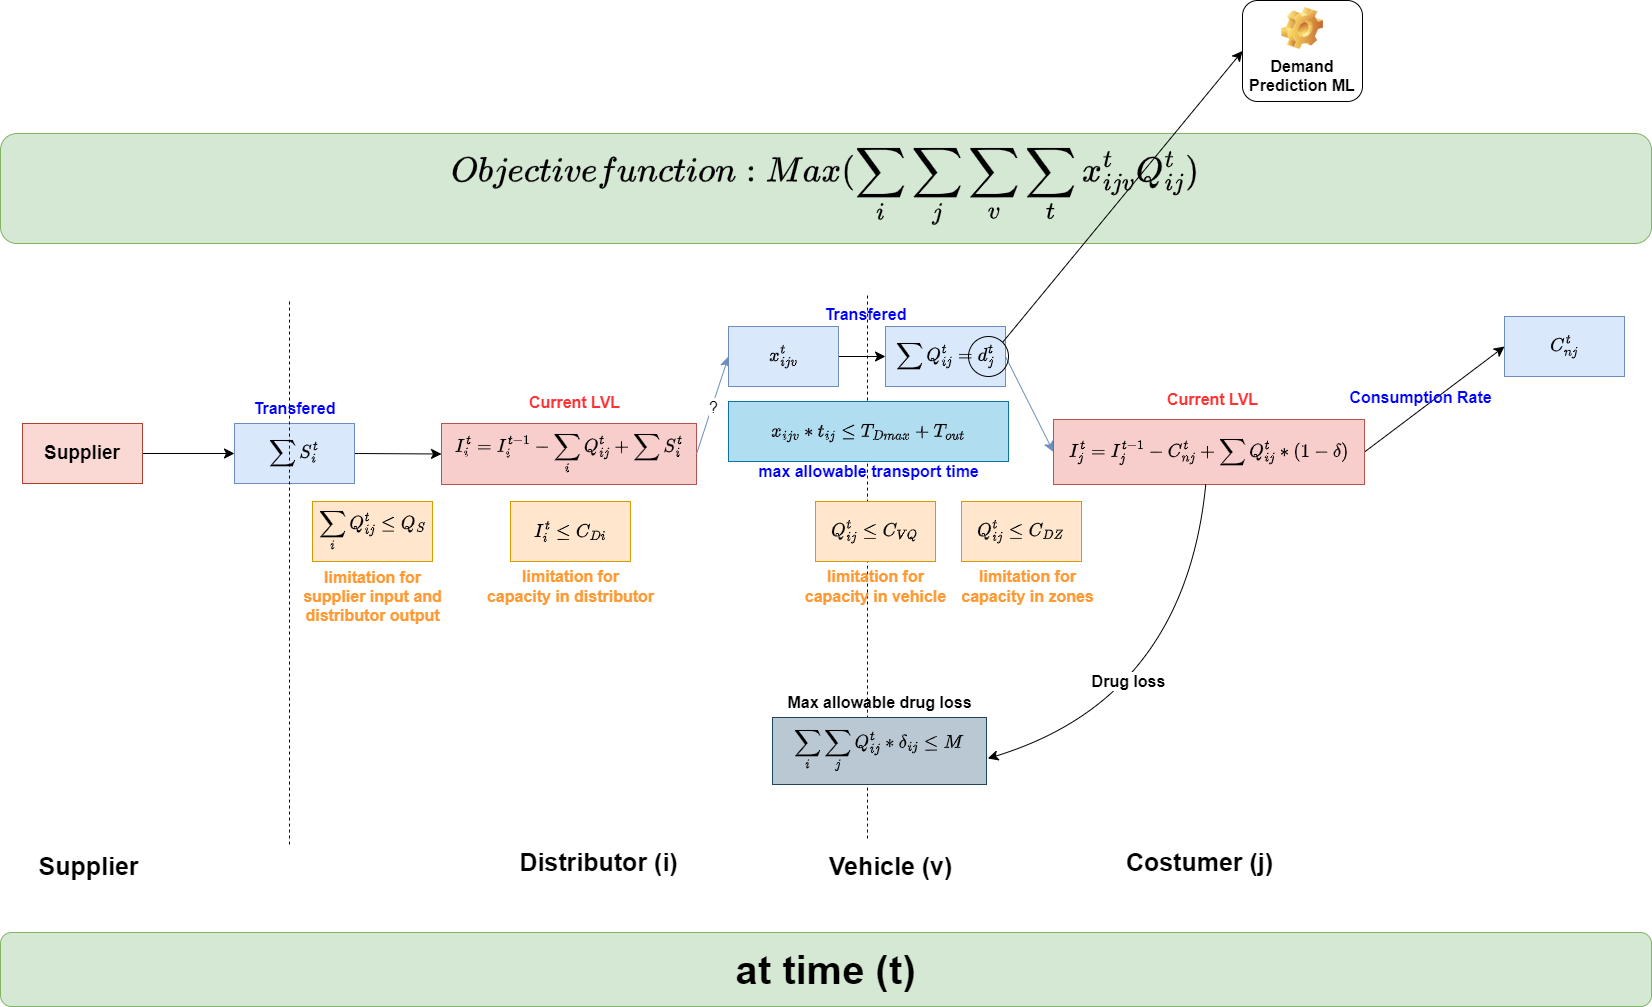

The diagram above was exported from draw.io. Its source (the exported page's mxGraphModel, read from the mxfile embedded in the PNG):
<mxGraphModel dx="2500" dy="1742" grid="0" gridSize="10" guides="1" tooltips="1" connect="1" arrows="1" fold="1" page="0" pageScale="1" pageWidth="827" pageHeight="1169" math="1" shadow="0">
  <root>
    <mxCell id="0" />
    <mxCell id="1" parent="0" />
    <mxCell id="_x-ajN5ebLYVBwODIwIi-4" value="$$Objective function: Max(\sum_i{\sum_j{\sum_v{\sum_t{x_{ijv}^tQ_{ij}^t}}}})$$" style="rounded=1;whiteSpace=wrap;html=1;fontSize=30;fillColor=#d5e8d4;strokeColor=#82b366;fontStyle=0" vertex="1" parent="1">
      <mxGeometry x="-381" y="-83" width="1651" height="110" as="geometry" />
    </mxCell>
    <mxCell id="_x-ajN5ebLYVBwODIwIi-7" value="" style="endArrow=none;dashed=1;html=1;rounded=0;fontSize=12;startSize=8;endSize=8;curved=1;entryX=0.678;entryY=0.008;entryDx=0;entryDy=0;entryPerimeter=0;" edge="1" parent="1">
      <mxGeometry width="50" height="50" relative="1" as="geometry">
        <mxPoint x="486" y="622" as="sourcePoint" />
        <mxPoint x="486.00200000000007" y="75.99800000000003" as="targetPoint" />
      </mxGeometry>
    </mxCell>
    <mxCell id="_x-ajN5ebLYVBwODIwIi-13" style="edgeStyle=none;curved=1;rounded=0;orthogonalLoop=1;jettySize=auto;html=1;exitX=1;exitY=0.5;exitDx=0;exitDy=0;entryX=0;entryY=0.5;entryDx=0;entryDy=0;fontSize=12;startSize=8;endSize=8;fillColor=#dae8fc;strokeColor=#6c8ebf;" edge="1" parent="1" source="_x-ajN5ebLYVBwODIwIi-14" target="_x-ajN5ebLYVBwODIwIi-10">
      <mxGeometry relative="1" as="geometry" />
    </mxCell>
    <mxCell id="_x-ajN5ebLYVBwODIwIi-8" value="$$I_i^t = I_i^{t-1}-\sum_i{Q_{ij}^t}+\sum{S_i^t}$$" style="text;strokeColor=#b85450;fillColor=#f8cecc;html=1;align=center;verticalAlign=middle;whiteSpace=wrap;rounded=0;fontSize=16;" vertex="1" parent="1">
      <mxGeometry x="60" y="207" width="255" height="61" as="geometry" />
    </mxCell>
    <mxCell id="_x-ajN5ebLYVBwODIwIi-58" style="edgeStyle=none;curved=1;rounded=0;orthogonalLoop=1;jettySize=auto;html=1;entryX=0;entryY=0.5;entryDx=0;entryDy=0;fontSize=12;startSize=8;endSize=8;exitX=1;exitY=0.5;exitDx=0;exitDy=0;" edge="1" parent="1" source="_x-ajN5ebLYVBwODIwIi-10" target="_x-ajN5ebLYVBwODIwIi-57">
      <mxGeometry relative="1" as="geometry" />
    </mxCell>
    <mxCell id="_x-ajN5ebLYVBwODIwIi-10" value="$$I_j^t = I_j^{t-1}-C_{nj}^t+\sum{Q_{ij}^t}*(1-\delta)$$" style="text;strokeColor=#b85450;fillColor=#f8cecc;html=1;align=center;verticalAlign=middle;whiteSpace=wrap;rounded=0;fontSize=16;strokeWidth=1;" vertex="1" parent="1">
      <mxGeometry x="672" y="203" width="311" height="65" as="geometry" />
    </mxCell>
    <mxCell id="_x-ajN5ebLYVBwODIwIi-15" value="" style="edgeStyle=none;curved=1;rounded=0;orthogonalLoop=1;jettySize=auto;html=1;exitX=1;exitY=0.5;exitDx=0;exitDy=0;entryX=0;entryY=0.5;entryDx=0;entryDy=0;fontSize=12;startSize=8;endSize=8;fillColor=#dae8fc;strokeColor=#6c8ebf;" edge="1" parent="1" source="_x-ajN5ebLYVBwODIwIi-8" target="_x-ajN5ebLYVBwODIwIi-17">
      <mxGeometry relative="1" as="geometry">
        <mxPoint x="409" y="260" as="sourcePoint" />
        <mxPoint x="569" y="112" as="targetPoint" />
      </mxGeometry>
    </mxCell>
    <mxCell id="_x-ajN5ebLYVBwODIwIi-19" value="?" style="edgeLabel;html=1;align=center;verticalAlign=middle;resizable=0;points=[];fontSize=16;" vertex="1" connectable="0" parent="_x-ajN5ebLYVBwODIwIi-15">
      <mxGeometry x="-0.0235" relative="1" as="geometry">
        <mxPoint as="offset" />
      </mxGeometry>
    </mxCell>
    <mxCell id="_x-ajN5ebLYVBwODIwIi-14" value="$$\sum{Q_{ij}^t} = d_j^t$$" style="rounded=0;whiteSpace=wrap;html=1;fontSize=16;fillColor=#dae8fc;strokeColor=#6c8ebf;" vertex="1" parent="1">
      <mxGeometry x="504" y="110" width="120" height="60" as="geometry" />
    </mxCell>
    <mxCell id="_x-ajN5ebLYVBwODIwIi-18" style="edgeStyle=none;curved=1;rounded=0;orthogonalLoop=1;jettySize=auto;html=1;fontSize=12;startSize=8;endSize=8;" edge="1" parent="1" source="_x-ajN5ebLYVBwODIwIi-17" target="_x-ajN5ebLYVBwODIwIi-14">
      <mxGeometry relative="1" as="geometry" />
    </mxCell>
    <mxCell id="_x-ajN5ebLYVBwODIwIi-17" value="$$x_{ijv}^t&lt;br&gt;$$" style="rounded=0;whiteSpace=wrap;html=1;fontSize=16;fillColor=#dae8fc;strokeColor=#6c8ebf;" vertex="1" parent="1">
      <mxGeometry x="347" y="110" width="110" height="60" as="geometry" />
    </mxCell>
    <mxCell id="_x-ajN5ebLYVBwODIwIi-21" style="edgeStyle=none;curved=1;rounded=0;orthogonalLoop=1;jettySize=auto;html=1;exitX=1;exitY=0;exitDx=0;exitDy=0;fontSize=12;startSize=8;endSize=8;entryX=0;entryY=0.5;entryDx=0;entryDy=0;" edge="1" parent="1" source="_x-ajN5ebLYVBwODIwIi-20" target="_x-ajN5ebLYVBwODIwIi-22">
      <mxGeometry relative="1" as="geometry">
        <mxPoint x="869.1428920200897" y="18.142878941127265" as="targetPoint" />
      </mxGeometry>
    </mxCell>
    <mxCell id="_x-ajN5ebLYVBwODIwIi-20" value="" style="ellipse;whiteSpace=wrap;html=1;aspect=fixed;fontSize=16;fillColor=none;fillStyle=hatch;" vertex="1" parent="1">
      <mxGeometry x="587" y="120" width="40" height="40" as="geometry" />
    </mxCell>
    <mxCell id="_x-ajN5ebLYVBwODIwIi-22" value="Demand Prediction ML" style="label;whiteSpace=wrap;html=1;align=center;verticalAlign=bottom;spacingLeft=0;spacingBottom=4;imageAlign=center;imageVerticalAlign=top;image=img/clipart/Gear_128x128.png;fontSize=16;" vertex="1" parent="1">
      <mxGeometry x="861" y="-216" width="120" height="101" as="geometry" />
    </mxCell>
    <mxCell id="_x-ajN5ebLYVBwODIwIi-23" style="edgeStyle=none;curved=1;rounded=0;orthogonalLoop=1;jettySize=auto;html=1;entryX=0;entryY=0.5;entryDx=0;entryDy=0;fontSize=12;startSize=8;endSize=8;" edge="1" parent="1" source="_x-ajN5ebLYVBwODIwIi-22" target="_x-ajN5ebLYVBwODIwIi-22">
      <mxGeometry relative="1" as="geometry" />
    </mxCell>
    <mxCell id="_x-ajN5ebLYVBwODIwIi-25" value="$$Q_{ij}^t \leq C_{VQ}$$" style="rounded=0;whiteSpace=wrap;html=1;fontSize=16;fillColor=#ffe6cc;strokeColor=#d79b00;" vertex="1" parent="1">
      <mxGeometry x="434" y="285" width="120" height="60" as="geometry" />
    </mxCell>
    <mxCell id="_x-ajN5ebLYVBwODIwIi-26" value="$$Q_{ij}^t \leq C_{DZ}$$" style="rounded=0;whiteSpace=wrap;html=1;fontSize=16;fillColor=#ffe6cc;strokeColor=#d79b00;" vertex="1" parent="1">
      <mxGeometry x="580" y="285" width="120" height="60" as="geometry" />
    </mxCell>
    <mxCell id="_x-ajN5ebLYVBwODIwIi-27" value="$$\sum_i{\sum_j{Q_{ij}^t*\delta_{ij}}} \leq M$$" style="rounded=0;whiteSpace=wrap;html=1;fontSize=16;fillColor=#bac8d3;strokeColor=#23445d;" vertex="1" parent="1">
      <mxGeometry x="391" y="501" width="214" height="67" as="geometry" />
    </mxCell>
    <mxCell id="_x-ajN5ebLYVBwODIwIi-31" value="$$I_i^t \leq C_{Di}$$" style="rounded=0;whiteSpace=wrap;html=1;fontSize=16;fillColor=#ffe6cc;strokeColor=#d79b00;" vertex="1" parent="1">
      <mxGeometry x="129" y="285" width="120" height="60" as="geometry" />
    </mxCell>
    <mxCell id="_x-ajN5ebLYVBwODIwIi-32" value="Current LVL" style="text;html=1;align=center;verticalAlign=middle;resizable=0;points=[];autosize=1;strokeColor=none;fillColor=none;fontSize=16;fontColor=#FF3333;fontStyle=1" vertex="1" parent="1">
      <mxGeometry x="138" y="170" width="109" height="31" as="geometry" />
    </mxCell>
    <mxCell id="_x-ajN5ebLYVBwODIwIi-33" value="Current LVL" style="text;html=1;align=center;verticalAlign=middle;resizable=0;points=[];autosize=1;strokeColor=none;fillColor=none;fontSize=16;fontColor=#FF3333;fontStyle=1" vertex="1" parent="1">
      <mxGeometry x="776" y="167" width="109" height="31" as="geometry" />
    </mxCell>
    <mxCell id="_x-ajN5ebLYVBwODIwIi-34" value="Distributor (i)" style="text;html=1;align=center;verticalAlign=middle;resizable=0;points=[];autosize=1;strokeColor=none;fillColor=none;fontSize=25;fontStyle=1" vertex="1" parent="1">
      <mxGeometry x="129" y="624" width="176" height="42" as="geometry" />
    </mxCell>
    <mxCell id="_x-ajN5ebLYVBwODIwIi-35" value="Costumer (j)" style="text;html=1;align=center;verticalAlign=middle;resizable=0;points=[];autosize=1;strokeColor=none;fillColor=none;fontSize=25;fontStyle=1" vertex="1" parent="1">
      <mxGeometry x="735" y="624" width="165" height="42" as="geometry" />
    </mxCell>
    <mxCell id="_x-ajN5ebLYVBwODIwIi-38" style="edgeStyle=none;curved=1;rounded=0;orthogonalLoop=1;jettySize=auto;html=1;entryX=0;entryY=0.5;entryDx=0;entryDy=0;fontSize=12;startSize=8;endSize=8;" edge="1" parent="1" source="_x-ajN5ebLYVBwODIwIi-37" target="_x-ajN5ebLYVBwODIwIi-39">
      <mxGeometry relative="1" as="geometry" />
    </mxCell>
    <mxCell id="_x-ajN5ebLYVBwODIwIi-37" value="Supplier" style="rounded=0;whiteSpace=wrap;html=1;fontSize=19;fillColor=#fad9d5;strokeColor=#ae4132;fontStyle=1" vertex="1" parent="1">
      <mxGeometry x="-359" y="207" width="120" height="60" as="geometry" />
    </mxCell>
    <mxCell id="_x-ajN5ebLYVBwODIwIi-40" style="edgeStyle=none;curved=1;rounded=0;orthogonalLoop=1;jettySize=auto;html=1;entryX=0;entryY=0.5;entryDx=0;entryDy=0;fontSize=12;startSize=8;endSize=8;exitX=1;exitY=0.5;exitDx=0;exitDy=0;" edge="1" parent="1" source="_x-ajN5ebLYVBwODIwIi-39" target="_x-ajN5ebLYVBwODIwIi-8">
      <mxGeometry relative="1" as="geometry" />
    </mxCell>
    <mxCell id="_x-ajN5ebLYVBwODIwIi-39" value="$$\sum{S_i^t}$$" style="rounded=0;whiteSpace=wrap;html=1;fontSize=16;fillColor=#dae8fc;strokeColor=#6c8ebf;" vertex="1" parent="1">
      <mxGeometry x="-147" y="207" width="120" height="60" as="geometry" />
    </mxCell>
    <mxCell id="_x-ajN5ebLYVBwODIwIi-41" value="Supplier" style="text;html=1;align=center;verticalAlign=middle;resizable=0;points=[];autosize=1;strokeColor=none;fillColor=none;fontSize=25;fontStyle=1" vertex="1" parent="1">
      <mxGeometry x="-352" y="628" width="118" height="42" as="geometry" />
    </mxCell>
    <mxCell id="_x-ajN5ebLYVBwODIwIi-42" value="Vehicle (v)" style="text;html=1;align=center;verticalAlign=middle;resizable=0;points=[];autosize=1;strokeColor=none;fillColor=none;fontSize=25;fontStyle=1" vertex="1" parent="1">
      <mxGeometry x="438" y="628" width="142" height="42" as="geometry" />
    </mxCell>
    <mxCell id="_x-ajN5ebLYVBwODIwIi-43" value="Transfered" style="text;html=1;align=center;verticalAlign=middle;resizable=0;points=[];autosize=1;strokeColor=none;fillColor=none;fontSize=16;fontColor=#0000FF;fontStyle=1" vertex="1" parent="1">
      <mxGeometry x="434" y="82" width="100" height="31" as="geometry" />
    </mxCell>
    <mxCell id="_x-ajN5ebLYVBwODIwIi-44" value="Max allowable drug loss" style="text;html=1;align=center;verticalAlign=middle;resizable=0;points=[];autosize=1;strokeColor=none;fillColor=none;fontSize=16;fontColor=#000000;fontStyle=1" vertex="1" parent="1">
      <mxGeometry x="397" y="470" width="202" height="31" as="geometry" />
    </mxCell>
    <mxCell id="_x-ajN5ebLYVBwODIwIi-45" value="Transfered" style="text;html=1;align=center;verticalAlign=middle;resizable=0;points=[];autosize=1;strokeColor=none;fillColor=none;fontSize=16;fontColor=#0000FF;fontStyle=1" vertex="1" parent="1">
      <mxGeometry x="-137" y="176" width="100" height="31" as="geometry" />
    </mxCell>
    <mxCell id="_x-ajN5ebLYVBwODIwIi-48" value="$$x_{ijv}*t_{ij} \leq T_{Dmax} + T_{out}$$" style="rounded=0;whiteSpace=wrap;html=1;fontSize=16;fillColor=#b1ddf0;strokeColor=#10739e;" vertex="1" parent="1">
      <mxGeometry x="347" y="185" width="280" height="60" as="geometry" />
    </mxCell>
    <mxCell id="_x-ajN5ebLYVBwODIwIi-49" value="max allowable transport time" style="text;html=1;align=center;verticalAlign=middle;resizable=0;points=[];autosize=1;strokeColor=none;fillColor=none;fontSize=16;fontColor=#0000FF;fontStyle=1" vertex="1" parent="1">
      <mxGeometry x="367.5" y="239" width="239" height="31" as="geometry" />
    </mxCell>
    <mxCell id="_x-ajN5ebLYVBwODIwIi-50" value="$$\sum_i{Q_{ij}^t \leq Q_S}$$" style="rounded=0;whiteSpace=wrap;html=1;fontSize=16;fillColor=#ffe6cc;strokeColor=#d79b00;" vertex="1" parent="1">
      <mxGeometry x="-69" y="285" width="120" height="60" as="geometry" />
    </mxCell>
    <mxCell id="_x-ajN5ebLYVBwODIwIi-51" value="limitation for &lt;br&gt;capacity in zones" style="text;html=1;align=center;verticalAlign=middle;resizable=0;points=[];autosize=1;strokeColor=none;fillColor=none;fontSize=16;fontColor=#FF9933;fontStyle=1" vertex="1" parent="1">
      <mxGeometry x="570" y="345" width="151" height="50" as="geometry" />
    </mxCell>
    <mxCell id="_x-ajN5ebLYVBwODIwIi-53" value="limitation for &lt;br&gt;capacity in vehicle" style="text;html=1;align=center;verticalAlign=middle;resizable=0;points=[];autosize=1;strokeColor=none;fillColor=none;fontSize=16;fontColor=#FF9933;fontStyle=1" vertex="1" parent="1">
      <mxGeometry x="414.5" y="345" width="159" height="50" as="geometry" />
    </mxCell>
    <mxCell id="_x-ajN5ebLYVBwODIwIi-54" value="limitation for &lt;br&gt;capacity in distributor" style="text;html=1;align=center;verticalAlign=middle;resizable=0;points=[];autosize=1;strokeColor=none;fillColor=none;fontSize=16;fontColor=#FF9933;fontStyle=1" vertex="1" parent="1">
      <mxGeometry x="96.5" y="345" width="185" height="50" as="geometry" />
    </mxCell>
    <mxCell id="_x-ajN5ebLYVBwODIwIi-55" value="limitation for &lt;br&gt;supplier input and &lt;br&gt;distributor output" style="text;html=1;align=center;verticalAlign=middle;resizable=0;points=[];autosize=1;strokeColor=none;fillColor=none;fontSize=16;fontColor=#FF9933;fontStyle=1" vertex="1" parent="1">
      <mxGeometry x="-87.5" y="345" width="157" height="70" as="geometry" />
    </mxCell>
    <mxCell id="_x-ajN5ebLYVBwODIwIi-56" value="" style="endArrow=none;dashed=1;html=1;rounded=0;fontSize=12;startSize=8;endSize=8;curved=1;entryX=0.678;entryY=0.008;entryDx=0;entryDy=0;entryPerimeter=0;" edge="1" parent="1">
      <mxGeometry width="50" height="50" relative="1" as="geometry">
        <mxPoint x="-92" y="628" as="sourcePoint" />
        <mxPoint x="-91.99799999999993" y="81.99800000000003" as="targetPoint" />
      </mxGeometry>
    </mxCell>
    <mxCell id="_x-ajN5ebLYVBwODIwIi-57" value="$$C_{nj}^t$$" style="rounded=0;whiteSpace=wrap;html=1;fontSize=16;fillColor=#dae8fc;strokeColor=#6c8ebf;" vertex="1" parent="1">
      <mxGeometry x="1123" y="100" width="120" height="60" as="geometry" />
    </mxCell>
    <mxCell id="_x-ajN5ebLYVBwODIwIi-60" value="Consumption Rate" style="text;html=1;align=center;verticalAlign=middle;resizable=0;points=[];autosize=1;strokeColor=none;fillColor=none;fontSize=16;fontColor=#0000FF;fontStyle=1" vertex="1" parent="1">
      <mxGeometry x="959" y="165" width="160" height="31" as="geometry" />
    </mxCell>
    <mxCell id="_x-ajN5ebLYVBwODIwIi-61" style="edgeStyle=none;curved=1;rounded=0;orthogonalLoop=1;jettySize=auto;html=1;entryX=1.006;entryY=0.612;entryDx=0;entryDy=0;entryPerimeter=0;fontSize=12;startSize=8;endSize=8;" edge="1" parent="1" source="_x-ajN5ebLYVBwODIwIi-10" target="_x-ajN5ebLYVBwODIwIi-27">
      <mxGeometry relative="1" as="geometry">
        <Array as="points">
          <mxPoint x="803" y="482" />
        </Array>
      </mxGeometry>
    </mxCell>
    <mxCell id="_x-ajN5ebLYVBwODIwIi-62" value="Drug loss" style="edgeLabel;html=1;align=center;verticalAlign=middle;resizable=0;points=[];fontSize=16;fontStyle=1" vertex="1" connectable="0" parent="_x-ajN5ebLYVBwODIwIi-61">
      <mxGeometry x="0.2575" y="-35" relative="1" as="geometry">
        <mxPoint y="1" as="offset" />
      </mxGeometry>
    </mxCell>
    <mxCell id="_x-ajN5ebLYVBwODIwIi-64" value="at time (t)" style="rounded=1;whiteSpace=wrap;html=1;fontSize=40;fillColor=#d5e8d4;strokeColor=#82b366;fontStyle=1" vertex="1" parent="1">
      <mxGeometry x="-381" y="716" width="1651" height="74" as="geometry" />
    </mxCell>
  </root>
</mxGraphModel>